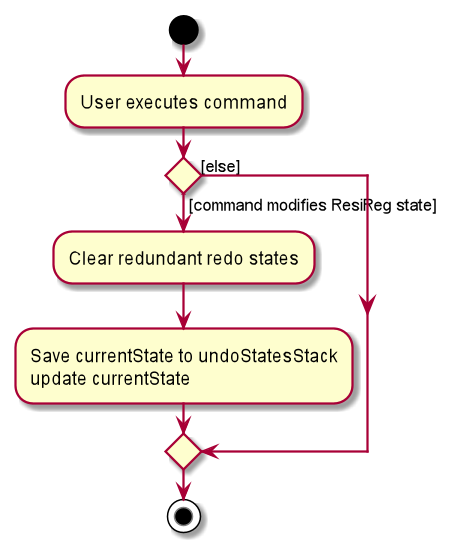

The diagram above was rendered by PlantUML. Its source (embedded in the PNG):
@startuml
start
:User executes command;


if () then ([command modifies ResiReg state])
    :Clear redundant redo states;
    :Save currentState to undoStatesStack
    update currentState;
else ([else])
endif
stop
@enduml